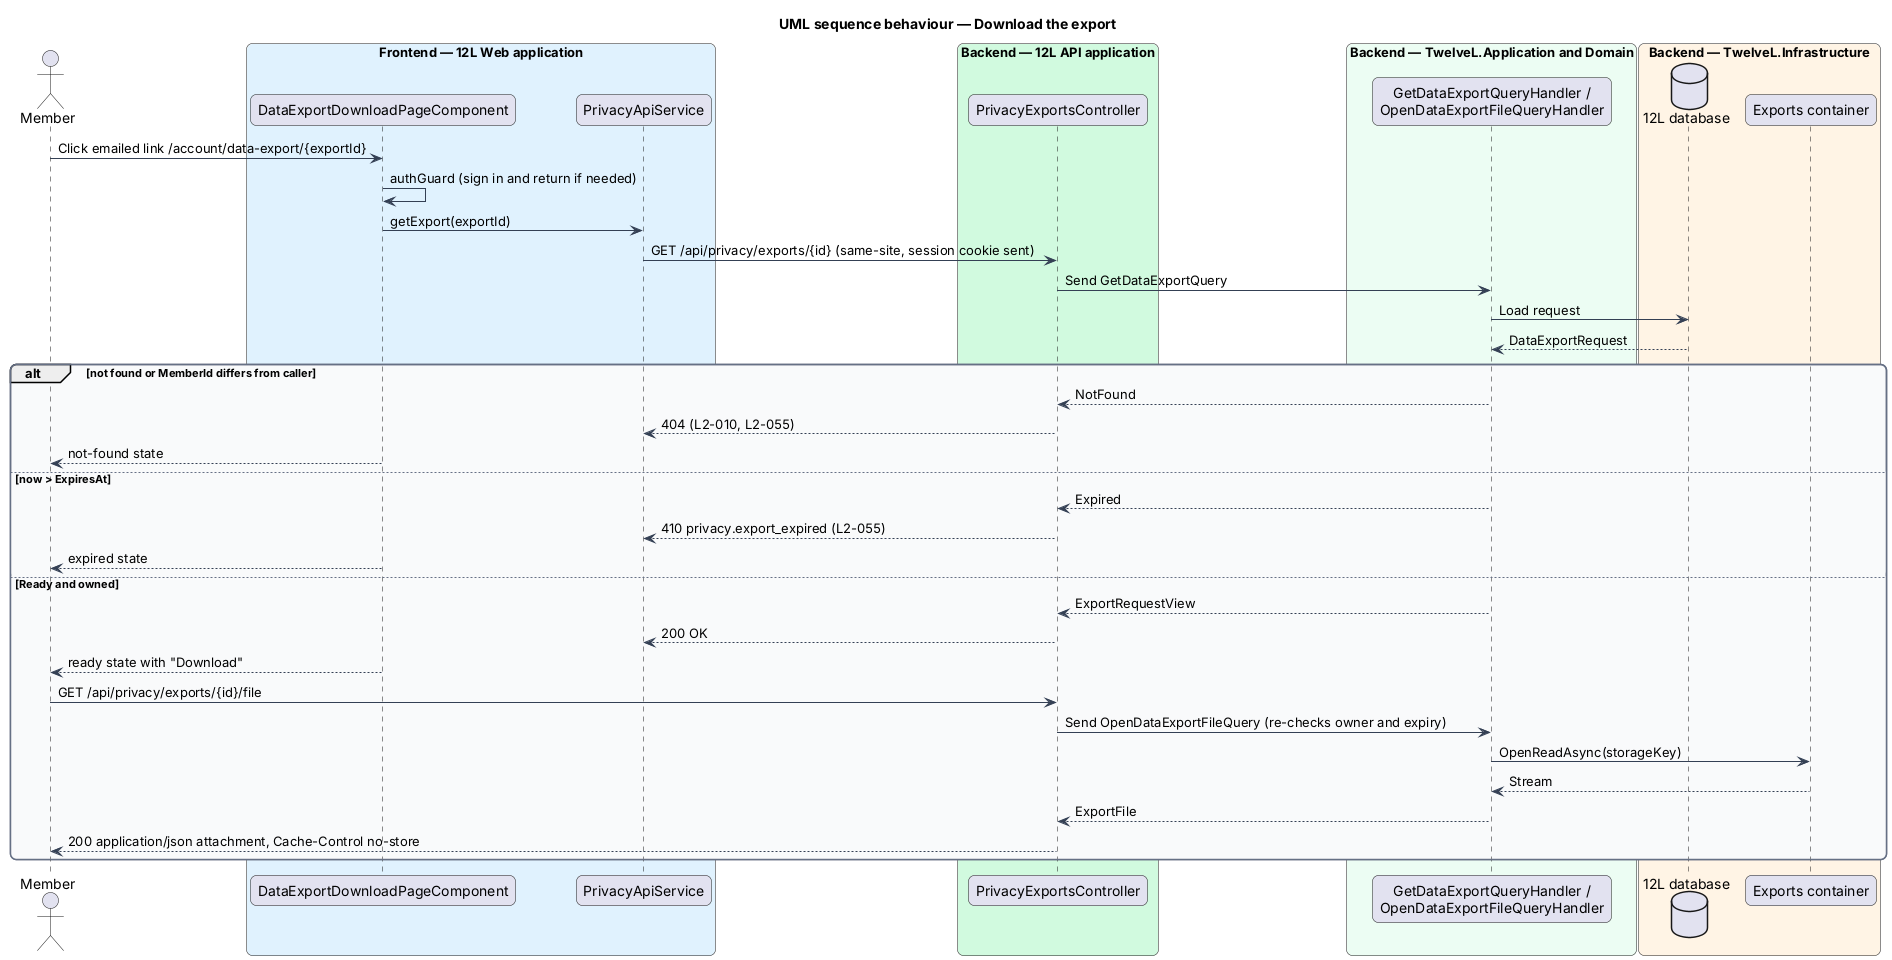

The diagram above was rendered by PlantUML. Its source (embedded in the PNG):
@startuml
title UML sequence behaviour — Download the export
skinparam backgroundColor #FFFFFF
skinparam shadowing false
skinparam roundcorner 12
skinparam defaultFontName Arial
skinparam ArrowColor #344054
skinparam rectangle {
  BorderColor #344054
  FontColor #101828
}
skinparam package {
  BorderColor #667085
  FontColor #101828
  BackgroundColor #F9FAFB
}
actor "Member" as actor
box "Frontend — 12L Web application" #E0F2FE
  participant "DataExportDownloadPageComponent" as page
  participant "PrivacyApiService" as client
end box
box "Backend — 12L API application" #D1FADF
  participant "PrivacyExportsController" as controller
end box
box "Backend — TwelveL.Application and Domain" #ECFDF3
  participant "GetDataExportQueryHandler /\nOpenDataExportFileQueryHandler" as handler
end box
box "Backend — TwelveL.Infrastructure" #FFF4E5
  database "12L database" as db
  participant "Exports container" as store
end box
actor -> page : Click emailed link /account/data-export/{exportId}
page -> page : authGuard (sign in and return if needed)
page -> client : getExport(exportId)
client -> controller : GET /api/privacy/exports/{id} (same-site, session cookie sent)
controller -> handler : Send GetDataExportQuery
handler -> db : Load request
db --> handler : DataExportRequest
alt not found or MemberId differs from caller
  handler --> controller : NotFound
  controller --> client : 404 (L2-010, L2-055)
  page --> actor : not-found state
else now > ExpiresAt
  handler --> controller : Expired
  controller --> client : 410 privacy.export_expired (L2-055)
  page --> actor : expired state
else Ready and owned
  handler --> controller : ExportRequestView
  controller --> client : 200 OK
  page --> actor : ready state with "Download"
  actor -> controller : GET /api/privacy/exports/{id}/file
  controller -> handler : Send OpenDataExportFileQuery (re-checks owner and expiry)
  handler -> store : OpenReadAsync(storageKey)
  store --> handler : Stream
  handler --> controller : ExportFile
  controller --> actor : 200 application/json attachment, Cache-Control no-store
end
@enduml